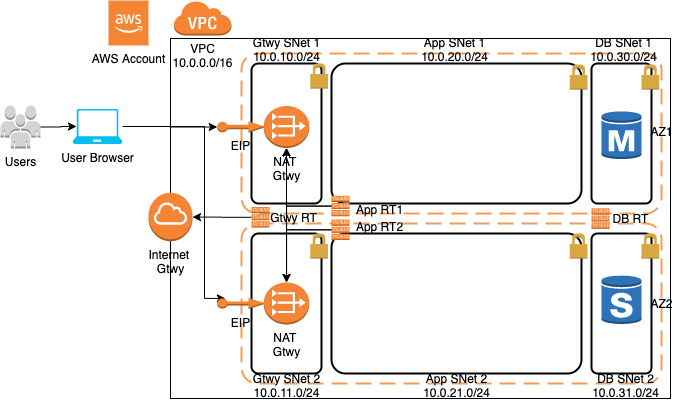

The diagram above was exported from draw.io. Its source (the exported page's mxGraphModel, read from the mxfile embedded in the PNG):
<mxGraphModel dx="1205" dy="705" grid="1" gridSize="10" guides="1" tooltips="1" connect="1" arrows="1" fold="1" page="1" pageScale="1" pageWidth="827" pageHeight="1169" math="0" shadow="0">
  <root>
    <mxCell id="n-Yw9DH2cnucRhKHJ724-0" />
    <mxCell id="n-Yw9DH2cnucRhKHJ724-1" parent="n-Yw9DH2cnucRhKHJ724-0" />
    <mxCell id="n-Yw9DH2cnucRhKHJ724-2" value="" style="rounded=0;whiteSpace=wrap;html=1;" vertex="1" parent="n-Yw9DH2cnucRhKHJ724-1">
      <mxGeometry x="189" y="265" width="500" height="360" as="geometry" />
    </mxCell>
    <mxCell id="MruTn19GsZ5BlGXVYiXJ-17" value="" style="rounded=1;arcSize=10;dashed=1;strokeColor=#F59D56;fillColor=none;gradientColor=none;dashPattern=8 4;strokeWidth=2;" vertex="1" parent="n-Yw9DH2cnucRhKHJ724-1">
      <mxGeometry x="260" y="450" width="420" height="160" as="geometry" />
    </mxCell>
    <mxCell id="MruTn19GsZ5BlGXVYiXJ-16" value="" style="rounded=1;arcSize=10;dashed=1;strokeColor=#F59D56;fillColor=none;gradientColor=none;dashPattern=8 4;strokeWidth=2;" vertex="1" parent="n-Yw9DH2cnucRhKHJ724-1">
      <mxGeometry x="260" y="280" width="420" height="160" as="geometry" />
    </mxCell>
    <mxCell id="MruTn19GsZ5BlGXVYiXJ-26" value="" style="rounded=1;arcSize=10;dashed=0;fillColor=none;gradientColor=none;strokeWidth=2;" vertex="1" parent="n-Yw9DH2cnucRhKHJ724-1">
      <mxGeometry x="270" y="460" width="70" height="140" as="geometry" />
    </mxCell>
    <mxCell id="MruTn19GsZ5BlGXVYiXJ-20" value="" style="rounded=1;arcSize=10;dashed=0;fillColor=none;gradientColor=none;strokeWidth=2;" vertex="1" parent="n-Yw9DH2cnucRhKHJ724-1">
      <mxGeometry x="270" y="290" width="70" height="140" as="geometry" />
    </mxCell>
    <mxCell id="n-Yw9DH2cnucRhKHJ724-24" style="edgeStyle=orthogonalEdgeStyle;rounded=0;orthogonalLoop=1;jettySize=auto;html=1;entryX=0;entryY=0.5;entryDx=0;entryDy=0;entryPerimeter=0;" edge="1" parent="n-Yw9DH2cnucRhKHJ724-1" source="n-Yw9DH2cnucRhKHJ724-27" target="MruTn19GsZ5BlGXVYiXJ-10">
      <mxGeometry relative="1" as="geometry">
        <mxPoint x="169" y="357" as="targetPoint" />
      </mxGeometry>
    </mxCell>
    <mxCell id="dO8RhNcKerJ-Wrpxq216-7" style="edgeStyle=orthogonalEdgeStyle;rounded=0;orthogonalLoop=1;jettySize=auto;html=1;entryX=0.11;entryY=0.04;entryDx=0;entryDy=0;entryPerimeter=0;" edge="1" parent="n-Yw9DH2cnucRhKHJ724-1">
      <mxGeometry relative="1" as="geometry">
        <mxPoint x="144" y="353" as="sourcePoint" />
        <mxPoint x="243.865" y="524.94" as="targetPoint" />
        <Array as="points">
          <mxPoint x="223" y="353" />
          <mxPoint x="223" y="525" />
        </Array>
      </mxGeometry>
    </mxCell>
    <mxCell id="n-Yw9DH2cnucRhKHJ724-27" value="User Browser" style="verticalLabelPosition=bottom;html=1;verticalAlign=top;align=center;strokeColor=none;fillColor=#00BEF2;shape=mxgraph.azure.laptop;pointerEvents=1;" vertex="1" parent="n-Yw9DH2cnucRhKHJ724-1">
      <mxGeometry x="91" y="335.5" width="50" height="35" as="geometry" />
    </mxCell>
    <mxCell id="n-Yw9DH2cnucRhKHJ724-63" value="VPC&lt;br&gt;10.0.0.0/16" style="outlineConnect=0;dashed=0;verticalLabelPosition=bottom;verticalAlign=top;align=center;html=1;shape=mxgraph.aws3.virtual_private_cloud;fillColor=#F58534;gradientColor=none;" vertex="1" parent="n-Yw9DH2cnucRhKHJ724-1">
      <mxGeometry x="192" y="227" width="58" height="35" as="geometry" />
    </mxCell>
    <mxCell id="n-Yw9DH2cnucRhKHJ724-68" value="AWS Account" style="outlineConnect=0;dashed=0;verticalLabelPosition=bottom;verticalAlign=top;align=center;html=1;shape=mxgraph.aws3.cloud_2;fillColor=#F58534;gradientColor=none;" vertex="1" parent="n-Yw9DH2cnucRhKHJ724-1">
      <mxGeometry x="127" y="227" width="40" height="45" as="geometry" />
    </mxCell>
    <mxCell id="n-Yw9DH2cnucRhKHJ724-69" style="edgeStyle=orthogonalEdgeStyle;rounded=0;orthogonalLoop=1;jettySize=auto;html=1;entryX=0.08;entryY=0.5;entryDx=0;entryDy=0;entryPerimeter=0;" edge="1" parent="n-Yw9DH2cnucRhKHJ724-1" source="n-Yw9DH2cnucRhKHJ724-71" target="n-Yw9DH2cnucRhKHJ724-27">
      <mxGeometry relative="1" as="geometry" />
    </mxCell>
    <mxCell id="n-Yw9DH2cnucRhKHJ724-71" value="Users" style="outlineConnect=0;dashed=0;verticalLabelPosition=bottom;verticalAlign=top;align=center;html=1;shape=mxgraph.aws3.users;fillColor=#D2D3D3;gradientColor=none;" vertex="1" parent="n-Yw9DH2cnucRhKHJ724-1">
      <mxGeometry x="19" y="332" width="40" height="43" as="geometry" />
    </mxCell>
    <mxCell id="MruTn19GsZ5BlGXVYiXJ-0" value="Internet &lt;br&gt;Gtwy" style="outlineConnect=0;dashed=0;verticalLabelPosition=bottom;verticalAlign=top;align=center;html=1;shape=mxgraph.aws3.internet_gateway;fillColor=#F58534;gradientColor=none;" vertex="1" parent="n-Yw9DH2cnucRhKHJ724-1">
      <mxGeometry x="167" y="419.25" width="44" height="48.5" as="geometry" />
    </mxCell>
    <mxCell id="O8_YdUKrjimV4DuPrde6-24" style="edgeStyle=orthogonalEdgeStyle;rounded=0;orthogonalLoop=1;jettySize=auto;html=1;" edge="1" parent="n-Yw9DH2cnucRhKHJ724-1" source="MruTn19GsZ5BlGXVYiXJ-1" target="MruTn19GsZ5BlGXVYiXJ-0">
      <mxGeometry relative="1" as="geometry" />
    </mxCell>
    <mxCell id="MruTn19GsZ5BlGXVYiXJ-1" value="" style="outlineConnect=0;dashed=0;verticalLabelPosition=bottom;verticalAlign=top;align=center;html=1;shape=mxgraph.aws3.route_table;fillColor=#F58536;gradientColor=none;" vertex="1" parent="n-Yw9DH2cnucRhKHJ724-1">
      <mxGeometry x="270" y="433.5" width="18" height="20.5" as="geometry" />
    </mxCell>
    <mxCell id="MruTn19GsZ5BlGXVYiXJ-8" value="NAT &lt;br&gt;Gtwy" style="outlineConnect=0;dashed=0;verticalLabelPosition=bottom;verticalAlign=top;align=center;html=1;shape=mxgraph.aws3.vpc_nat_gateway;fillColor=#F58536;gradientColor=none;" vertex="1" parent="n-Yw9DH2cnucRhKHJ724-1">
      <mxGeometry x="282.25" y="332.5" width="45.5" height="42" as="geometry" />
    </mxCell>
    <mxCell id="MruTn19GsZ5BlGXVYiXJ-10" value="EIP" style="outlineConnect=0;dashed=0;verticalLabelPosition=bottom;verticalAlign=top;align=center;html=1;shape=mxgraph.aws3.elastic_ip;fillColor=#F58534;gradientColor=none;" vertex="1" parent="n-Yw9DH2cnucRhKHJ724-1">
      <mxGeometry x="235.75" y="347.75" width="46.5" height="11.5" as="geometry" />
    </mxCell>
    <mxCell id="MruTn19GsZ5BlGXVYiXJ-12" value="EIP" style="outlineConnect=0;dashed=0;verticalLabelPosition=bottom;verticalAlign=top;align=center;html=1;shape=mxgraph.aws3.elastic_ip;fillColor=#F58534;gradientColor=none;" vertex="1" parent="n-Yw9DH2cnucRhKHJ724-1">
      <mxGeometry x="235.75" y="524.5" width="46.5" height="11" as="geometry" />
    </mxCell>
    <mxCell id="MruTn19GsZ5BlGXVYiXJ-18" value="AZ1" style="text;html=1;align=center;verticalAlign=middle;resizable=0;points=[];autosize=1;" vertex="1" parent="n-Yw9DH2cnucRhKHJ724-1">
      <mxGeometry x="660" y="347.75" width="40" height="20" as="geometry" />
    </mxCell>
    <mxCell id="MruTn19GsZ5BlGXVYiXJ-19" value="AZ2" style="text;html=1;align=center;verticalAlign=middle;resizable=0;points=[];autosize=1;" vertex="1" parent="n-Yw9DH2cnucRhKHJ724-1">
      <mxGeometry x="660" y="520" width="40" height="20" as="geometry" />
    </mxCell>
    <mxCell id="MruTn19GsZ5BlGXVYiXJ-22" value="" style="rounded=1;arcSize=10;dashed=0;fillColor=none;gradientColor=none;strokeWidth=2;" vertex="1" parent="n-Yw9DH2cnucRhKHJ724-1">
      <mxGeometry x="350" y="290" width="250" height="140" as="geometry" />
    </mxCell>
    <mxCell id="MruTn19GsZ5BlGXVYiXJ-23" value="" style="rounded=1;arcSize=10;dashed=0;fillColor=none;gradientColor=none;strokeWidth=2;" vertex="1" parent="n-Yw9DH2cnucRhKHJ724-1">
      <mxGeometry x="610" y="290" width="60" height="140" as="geometry" />
    </mxCell>
    <mxCell id="MruTn19GsZ5BlGXVYiXJ-27" value="" style="rounded=1;arcSize=10;dashed=0;fillColor=none;gradientColor=none;strokeWidth=2;" vertex="1" parent="n-Yw9DH2cnucRhKHJ724-1">
      <mxGeometry x="350" y="460" width="250" height="140" as="geometry" />
    </mxCell>
    <mxCell id="MruTn19GsZ5BlGXVYiXJ-28" value="" style="rounded=1;arcSize=10;dashed=0;fillColor=none;gradientColor=none;strokeWidth=2;" vertex="1" parent="n-Yw9DH2cnucRhKHJ724-1">
      <mxGeometry x="610" y="460" width="60" height="140" as="geometry" />
    </mxCell>
    <mxCell id="MruTn19GsZ5BlGXVYiXJ-33" value="NAT &lt;br&gt;Gtwy" style="outlineConnect=0;dashed=0;verticalLabelPosition=bottom;verticalAlign=top;align=center;html=1;shape=mxgraph.aws3.vpc_nat_gateway;fillColor=#F58536;gradientColor=none;" vertex="1" parent="n-Yw9DH2cnucRhKHJ724-1">
      <mxGeometry x="282.25" y="509" width="45.5" height="42" as="geometry" />
    </mxCell>
    <mxCell id="MruTn19GsZ5BlGXVYiXJ-37" value="Gtwy SNet 2&lt;br&gt;10.0.11.0/24" style="text;html=1;align=center;verticalAlign=middle;resizable=0;points=[];autosize=1;" vertex="1" parent="n-Yw9DH2cnucRhKHJ724-1">
      <mxGeometry x="265" y="597" width="80" height="30" as="geometry" />
    </mxCell>
    <mxCell id="MruTn19GsZ5BlGXVYiXJ-38" value="App SNet 2&lt;br&gt;10.0.21.0/24" style="text;html=1;align=center;verticalAlign=middle;resizable=0;points=[];autosize=1;" vertex="1" parent="n-Yw9DH2cnucRhKHJ724-1">
      <mxGeometry x="435" y="597" width="80" height="30" as="geometry" />
    </mxCell>
    <mxCell id="MruTn19GsZ5BlGXVYiXJ-39" value="DB SNet 2&lt;br&gt;10.0.31.0/24" style="text;html=1;align=center;verticalAlign=middle;resizable=0;points=[];autosize=1;" vertex="1" parent="n-Yw9DH2cnucRhKHJ724-1">
      <mxGeometry x="604" y="597" width="80" height="30" as="geometry" />
    </mxCell>
    <mxCell id="MruTn19GsZ5BlGXVYiXJ-41" value="" style="outlineConnect=0;dashed=0;verticalLabelPosition=bottom;verticalAlign=top;align=center;html=1;shape=mxgraph.aws3.rds_db_instance;fillColor=#2E73B8;gradientColor=none;" vertex="1" parent="n-Yw9DH2cnucRhKHJ724-1">
      <mxGeometry x="620" y="337" width="40" height="49.5" as="geometry" />
    </mxCell>
    <mxCell id="MruTn19GsZ5BlGXVYiXJ-42" value="" style="outlineConnect=0;dashed=0;verticalLabelPosition=bottom;verticalAlign=top;align=center;html=1;shape=mxgraph.aws3.rds_db_instance_standby_multi_az;fillColor=#2E73B8;gradientColor=none;" vertex="1" parent="n-Yw9DH2cnucRhKHJ724-1">
      <mxGeometry x="620" y="501.5" width="40" height="49.5" as="geometry" />
    </mxCell>
    <mxCell id="O8_YdUKrjimV4DuPrde6-1" value="" style="dashed=0;html=1;shape=mxgraph.aws3.permissions;fillColor=#D9A741;gradientColor=none;dashed=0;" vertex="1" parent="n-Yw9DH2cnucRhKHJ724-1">
      <mxGeometry x="660" y="291" width="17.75" height="25" as="geometry" />
    </mxCell>
    <mxCell id="O8_YdUKrjimV4DuPrde6-21" style="edgeStyle=orthogonalEdgeStyle;rounded=0;orthogonalLoop=1;jettySize=auto;html=1;entryX=0.5;entryY=1;entryDx=0;entryDy=0;entryPerimeter=0;" edge="1" parent="n-Yw9DH2cnucRhKHJ724-1" source="O8_YdUKrjimV4DuPrde6-5" target="MruTn19GsZ5BlGXVYiXJ-8">
      <mxGeometry relative="1" as="geometry" />
    </mxCell>
    <mxCell id="O8_YdUKrjimV4DuPrde6-22" style="edgeStyle=orthogonalEdgeStyle;rounded=0;orthogonalLoop=1;jettySize=auto;html=1;" edge="1" parent="n-Yw9DH2cnucRhKHJ724-1" source="O8_YdUKrjimV4DuPrde6-5" target="MruTn19GsZ5BlGXVYiXJ-33">
      <mxGeometry relative="1" as="geometry" />
    </mxCell>
    <mxCell id="O8_YdUKrjimV4DuPrde6-5" value="" style="outlineConnect=0;dashed=0;verticalLabelPosition=bottom;verticalAlign=top;align=center;html=1;shape=mxgraph.aws3.route_table;fillColor=#F58536;gradientColor=none;" vertex="1" parent="n-Yw9DH2cnucRhKHJ724-1">
      <mxGeometry x="350" y="422.25" width="18" height="20.5" as="geometry" />
    </mxCell>
    <mxCell id="O8_YdUKrjimV4DuPrde6-6" value="" style="outlineConnect=0;dashed=0;verticalLabelPosition=bottom;verticalAlign=top;align=center;html=1;shape=mxgraph.aws3.route_table;fillColor=#F58536;gradientColor=none;" vertex="1" parent="n-Yw9DH2cnucRhKHJ724-1">
      <mxGeometry x="610" y="434.75" width="18" height="20.5" as="geometry" />
    </mxCell>
    <mxCell id="O8_YdUKrjimV4DuPrde6-10" value="" style="dashed=0;html=1;shape=mxgraph.aws3.permissions;fillColor=#D9A741;gradientColor=none;dashed=0;" vertex="1" parent="n-Yw9DH2cnucRhKHJ724-1">
      <mxGeometry x="660" y="460" width="17.75" height="25" as="geometry" />
    </mxCell>
    <mxCell id="O8_YdUKrjimV4DuPrde6-11" value="" style="dashed=0;html=1;shape=mxgraph.aws3.permissions;fillColor=#D9A741;gradientColor=none;dashed=0;" vertex="1" parent="n-Yw9DH2cnucRhKHJ724-1">
      <mxGeometry x="588.25" y="291" width="17.75" height="25" as="geometry" />
    </mxCell>
    <mxCell id="O8_YdUKrjimV4DuPrde6-12" value="" style="dashed=0;html=1;shape=mxgraph.aws3.permissions;fillColor=#D9A741;gradientColor=none;dashed=0;" vertex="1" parent="n-Yw9DH2cnucRhKHJ724-1">
      <mxGeometry x="588.25" y="460" width="17.75" height="25" as="geometry" />
    </mxCell>
    <mxCell id="O8_YdUKrjimV4DuPrde6-13" value="" style="dashed=0;html=1;shape=mxgraph.aws3.permissions;fillColor=#D9A741;gradientColor=none;dashed=0;" vertex="1" parent="n-Yw9DH2cnucRhKHJ724-1">
      <mxGeometry x="328.75" y="290" width="17.75" height="25" as="geometry" />
    </mxCell>
    <mxCell id="O8_YdUKrjimV4DuPrde6-14" value="" style="dashed=0;html=1;shape=mxgraph.aws3.permissions;fillColor=#D9A741;gradientColor=none;dashed=0;" vertex="1" parent="n-Yw9DH2cnucRhKHJ724-1">
      <mxGeometry x="328.75" y="460" width="17.75" height="25" as="geometry" />
    </mxCell>
    <mxCell id="O8_YdUKrjimV4DuPrde6-17" value="Gtwy RT" style="text;html=1;align=center;verticalAlign=middle;resizable=0;points=[];autosize=1;" vertex="1" parent="n-Yw9DH2cnucRhKHJ724-1">
      <mxGeometry x="282.25" y="433.5" width="60" height="20" as="geometry" />
    </mxCell>
    <mxCell id="O8_YdUKrjimV4DuPrde6-19" value="DB RT" style="text;html=1;align=center;verticalAlign=middle;resizable=0;points=[];autosize=1;" vertex="1" parent="n-Yw9DH2cnucRhKHJ724-1">
      <mxGeometry x="624" y="435" width="50" height="20" as="geometry" />
    </mxCell>
    <mxCell id="O8_YdUKrjimV4DuPrde6-25" value="Gtwy SNet 1&lt;br&gt;10.0.10.0/24" style="text;html=1;align=center;verticalAlign=middle;resizable=0;points=[];autosize=1;" vertex="1" parent="n-Yw9DH2cnucRhKHJ724-1">
      <mxGeometry x="265" y="261" width="80" height="30" as="geometry" />
    </mxCell>
    <mxCell id="O8_YdUKrjimV4DuPrde6-26" value="App SNet 1&lt;br&gt;10.0.20.0/24" style="text;html=1;align=center;verticalAlign=middle;resizable=0;points=[];autosize=1;" vertex="1" parent="n-Yw9DH2cnucRhKHJ724-1">
      <mxGeometry x="433" y="261" width="80" height="30" as="geometry" />
    </mxCell>
    <mxCell id="O8_YdUKrjimV4DuPrde6-27" value="DB SNet 1&lt;br&gt;10.0.30.0/24" style="text;html=1;align=center;verticalAlign=middle;resizable=0;points=[];autosize=1;" vertex="1" parent="n-Yw9DH2cnucRhKHJ724-1">
      <mxGeometry x="602" y="261" width="80" height="30" as="geometry" />
    </mxCell>
    <mxCell id="O8_YdUKrjimV4DuPrde6-32" style="edgeStyle=orthogonalEdgeStyle;rounded=0;orthogonalLoop=1;jettySize=auto;html=1;entryX=0.5;entryY=1;entryDx=0;entryDy=0;entryPerimeter=0;" edge="1" parent="n-Yw9DH2cnucRhKHJ724-1" source="O8_YdUKrjimV4DuPrde6-29" target="MruTn19GsZ5BlGXVYiXJ-8">
      <mxGeometry relative="1" as="geometry" />
    </mxCell>
    <mxCell id="O8_YdUKrjimV4DuPrde6-33" style="edgeStyle=orthogonalEdgeStyle;rounded=0;orthogonalLoop=1;jettySize=auto;html=1;entryX=0.5;entryY=0;entryDx=0;entryDy=0;entryPerimeter=0;" edge="1" parent="n-Yw9DH2cnucRhKHJ724-1" source="O8_YdUKrjimV4DuPrde6-29" target="MruTn19GsZ5BlGXVYiXJ-33">
      <mxGeometry relative="1" as="geometry" />
    </mxCell>
    <mxCell id="O8_YdUKrjimV4DuPrde6-29" value="" style="outlineConnect=0;dashed=0;verticalLabelPosition=bottom;verticalAlign=top;align=center;html=1;shape=mxgraph.aws3.route_table;fillColor=#F58536;gradientColor=none;" vertex="1" parent="n-Yw9DH2cnucRhKHJ724-1">
      <mxGeometry x="350" y="446" width="18" height="20.5" as="geometry" />
    </mxCell>
    <mxCell id="O8_YdUKrjimV4DuPrde6-30" value="App RT1" style="text;html=1;align=center;verticalAlign=middle;resizable=0;points=[];autosize=1;" vertex="1" parent="n-Yw9DH2cnucRhKHJ724-1">
      <mxGeometry x="368" y="426" width="60" height="20" as="geometry" />
    </mxCell>
    <mxCell id="O8_YdUKrjimV4DuPrde6-31" value="App RT2" style="text;html=1;align=center;verticalAlign=middle;resizable=0;points=[];autosize=1;" vertex="1" parent="n-Yw9DH2cnucRhKHJ724-1">
      <mxGeometry x="368" y="442.75" width="60" height="20" as="geometry" />
    </mxCell>
  </root>
</mxGraphModel>